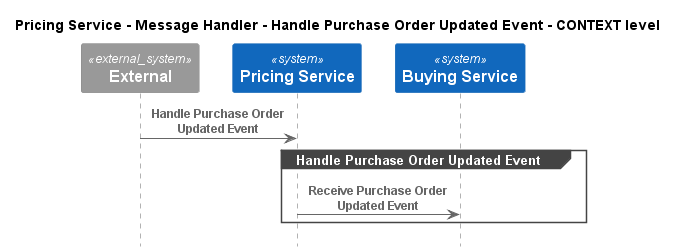

The diagram above was rendered by PlantUML. Its source (embedded in the PNG):
@startuml
!pragma layout smetana
!include ..\..\..\..\..\..\.c4s\C4_Sequence.puml

title Pricing Service - Message Handler - Handle Purchase Order Updated Event - CONTEXT level

System_Ext(C4InterFlow.SoftwareSystems.ExternalSystem, "External", "")
System(ECommercePlatform.SoftwareSystems.PricingService, "Pricing Service", "")
System(ECommercePlatform.SoftwareSystems.BuyingService, "Buying Service", "")

Rel(C4InterFlow.SoftwareSystems.ExternalSystem, ECommercePlatform.SoftwareSystems.PricingService, "Handle Purchase Order Updated Event")
group Handle Purchase Order Updated Event
Rel(ECommercePlatform.SoftwareSystems.PricingService, ECommercePlatform.SoftwareSystems.BuyingService, "Receive Purchase Order Updated Event")
end


@enduml